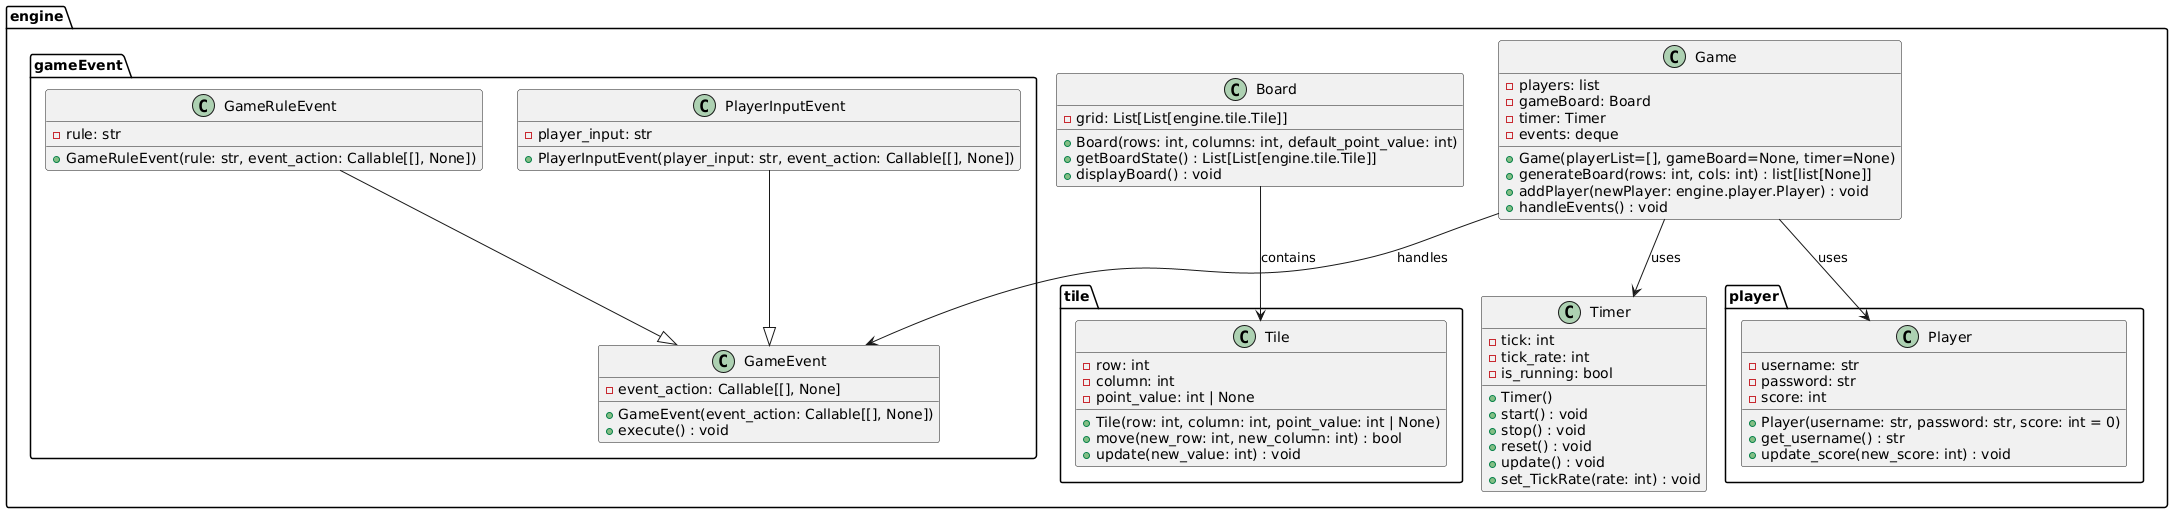

The diagram above was rendered by PlantUML. Its source (embedded in the PNG):
@startuml
'=============================
' Package: engine.tile
'=============================
package engine.tile {
  class Tile {
    - row: int
    - column: int
    - point_value: int | None
    + Tile(row: int, column: int, point_value: int | None)
    + move(new_row: int, new_column: int) : bool
    + update(new_value: int) : void
    ' Note: display() method to be added
  }
}

'=============================
' Package: engine.player
'=============================
package engine.player {
  class Player {
    - username: str
    - password: str
    - score: int
    + Player(username: str, password: str, score: int = 0)
    + get_username() : str
    + update_score(new_score: int) : void
  }
}

'=============================
' Package: engine.gameEvent
'=============================
package engine.gameEvent {
  class GameEvent {
    - event_action: Callable[[], None]
    + GameEvent(event_action: Callable[[], None])
    + execute() : void
  }
  
  class GameRuleEvent {
    - rule: str
    + GameRuleEvent(rule: str, event_action: Callable[[], None])
  }
  GameRuleEvent --|> GameEvent

  class PlayerInputEvent {
    - player_input: str
    + PlayerInputEvent(player_input: str, event_action: Callable[[], None])
  }
  PlayerInputEvent --|> GameEvent
}

'=============================
' Package: engine
'=============================
package engine {
  class Timer {
    - tick: int
    - tick_rate: int
    - is_running: bool
    + Timer()
    + start() : void
    + stop() : void
    + reset() : void
    + update() : void
    + set_TickRate(rate: int) : void
  }

  class Board {
    - grid: List[List[engine.tile.Tile]]
    + Board(rows: int, columns: int, default_point_value: int)
    + getBoardState() : List[List[engine.tile.Tile]]
    + displayBoard() : void
  }
  Board --> engine.tile.Tile : contains

  class Game {
    - players: list
    - gameBoard: Board
    - timer: Timer
    - events: deque
    + Game(playerList=[], gameBoard=None, timer=None)
    + generateBoard(rows: int, cols: int) : list[list[None]]
    + addPlayer(newPlayer: engine.player.Player) : void
    + handleEvents() : void
  }
  Game --> engine.player.Player : uses
  Game --> engine.gameEvent.GameEvent : handles
  Game --> Timer : uses
}
@enduml